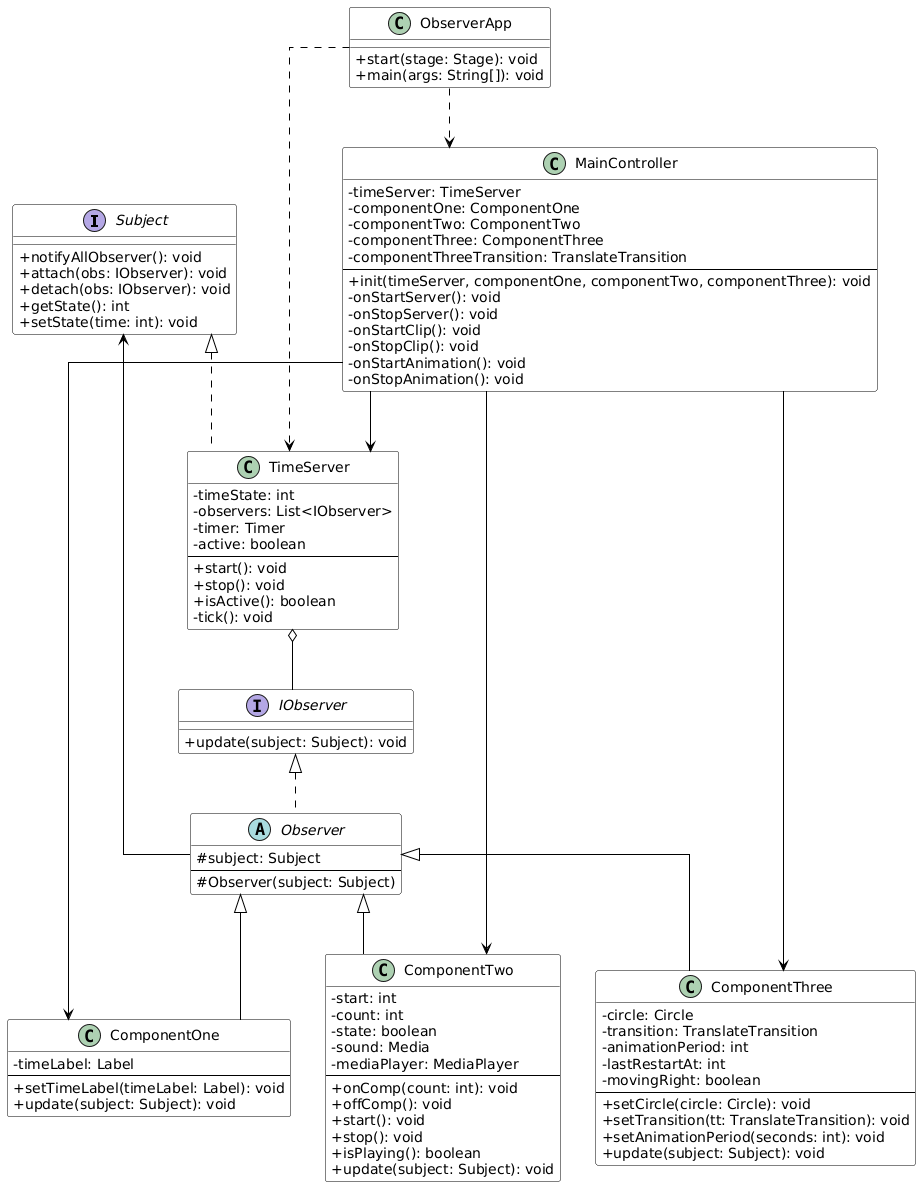

The diagram above was rendered by PlantUML. Its source (embedded in the PNG):
@startuml
skinparam class {
    BackgroundColor White
    BorderColor #000000
    FontColor #000000
    BackgroundColor<<enum>> White
    BackgroundColor<<abstract>> White
    ArrowColor Black
    BorderColor Black
}

skinparam classBackgroundColor White
hide stereotype
skinparam classAttributeIconSize 0
skinparam linetype ortho

interface Subject {
  + notifyAllObserver(): void
  + attach(obs: IObserver): void
  + detach(obs: IObserver): void
  + getState(): int
  + setState(time: int): void
}

interface IObserver {
  + update(subject: Subject): void
}

abstract class Observer {
  # subject: Subject
  --
  # Observer(subject: Subject)
}

class TimeServer {
  - timeState: int
  - observers: List<IObserver>
  - timer: Timer
  - active: boolean
  --
  + start(): void
  + stop(): void
  + isActive(): boolean
  - tick(): void
}

class ComponentOne {
  - timeLabel: Label
  --
  + setTimeLabel(timeLabel: Label): void
  + update(subject: Subject): void
}

class ComponentTwo {
  - start: int
  - count: int
  - state: boolean
  - sound: Media
  - mediaPlayer: MediaPlayer
  --
  + onComp(count: int): void
  + offComp(): void
  + start(): void
  + stop(): void
  + isPlaying(): boolean
  + update(subject: Subject): void
}

class ComponentThree {
  - circle: Circle
  - transition: TranslateTransition
  - animationPeriod: int
  - lastRestartAt: int
  - movingRight: boolean
  --
  + setCircle(circle: Circle): void
  + setTransition(tt: TranslateTransition): void
  + setAnimationPeriod(seconds: int): void
  + update(subject: Subject): void
}

class MainController {
  - timeServer: TimeServer
  - componentOne: ComponentOne
  - componentTwo: ComponentTwo
  - componentThree: ComponentThree
  - componentThreeTransition: TranslateTransition
  --
  + init(timeServer, componentOne, componentTwo, componentThree): void
  - onStartServer(): void
  - onStopServer(): void
  - onStartClip(): void
  - onStopClip(): void
  - onStartAnimation(): void
  - onStopAnimation(): void
}

class ObserverApp {
  + start(stage: Stage): void
  + main(args: String[]): void
}

Subject <|.. TimeServer
IObserver <|.. Observer
Observer <|-- ComponentOne
Observer <|-- ComponentTwo
Observer <|-- ComponentThree
Observer --> Subject 
TimeServer o--  IObserver 
MainController --> TimeServer 
MainController --> ComponentOne 
MainController --> ComponentTwo 
MainController --> ComponentThree 
ObserverApp ..> TimeServer 
ObserverApp ..> MainController
@enduml